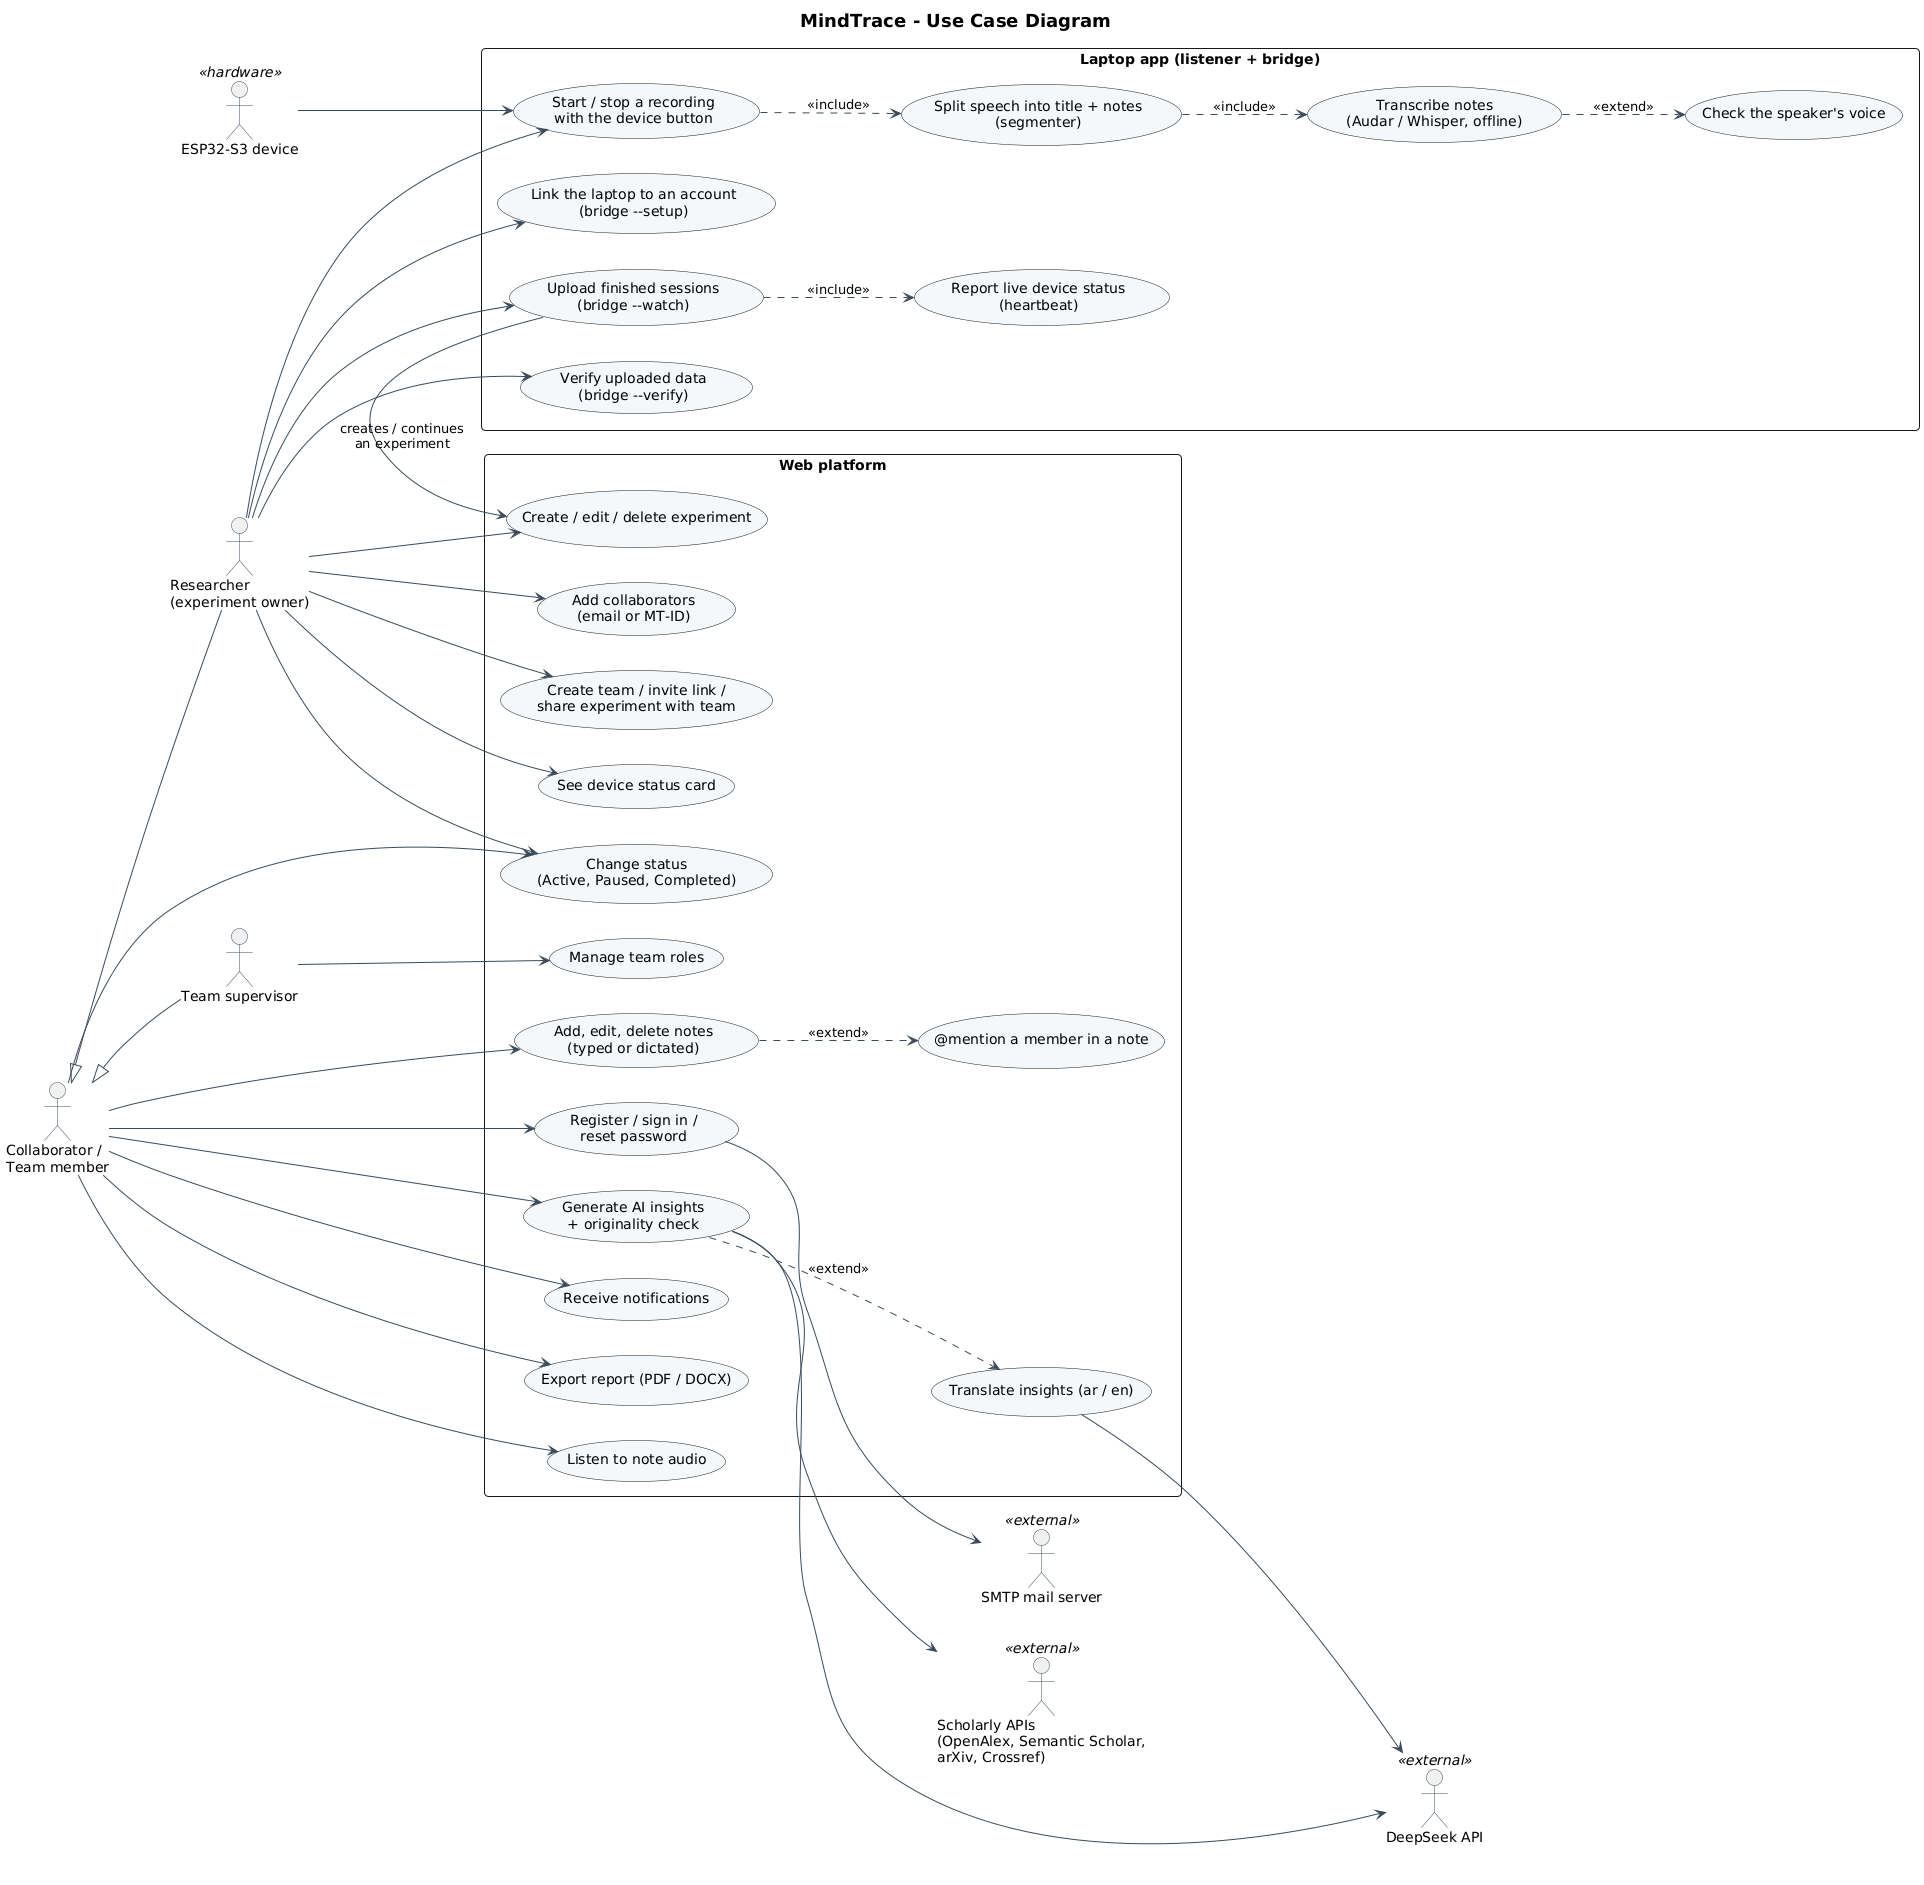

The diagram above was rendered by PlantUML. Its source (embedded in the PNG):
@startuml
!include _style.iuml
title MindTrace - Use Case Diagram
left to right direction
actor "Researcher\n(experiment owner)" as R
actor "Collaborator /\nTeam member" as C
actor "Team supervisor" as S
actor "ESP32-S3 device" as D <<hardware>>
actor "DeepSeek API" as AI <<external>>
actor "Scholarly APIs\n(OpenAlex, Semantic Scholar,\narXiv, Crossref)" as LIT <<external>>
actor "SMTP mail server" as MAIL <<external>>
C <|-- R
C <|-- S

rectangle "Laptop app (listener + bridge)" {
  usecase "Start / stop a recording\nwith the device button" as UC1
  usecase "Split speech into title + notes\n(segmenter)" as UC2
  usecase "Transcribe notes\n(Audar / Whisper, offline)" as UC3
  usecase "Check the speaker's voice" as UC4
  usecase "Link the laptop to an account\n(bridge --setup)" as UC5
  usecase "Upload finished sessions\n(bridge --watch)" as UC6
  usecase "Verify uploaded data\n(bridge --verify)" as UC7
  usecase "Report live device status\n(heartbeat)" as UC8
}

rectangle "Web platform" {
  usecase "Register / sign in /\nreset password" as P1
  usecase "Create / edit / delete experiment" as P2
  usecase "Change status\n(Active, Paused, Completed)" as P3
  usecase "Add, edit, delete notes\n(typed or dictated)" as P4
  usecase "@mention a member in a note" as P5
  usecase "Add collaborators\n(email or MT-ID)" as P6
  usecase "Create team / invite link /\nshare experiment with team" as P7
  usecase "Manage team roles" as P8
  usecase "Generate AI insights\n+ originality check" as P9
  usecase "Translate insights (ar / en)" as P10
  usecase "Receive notifications" as P11
  usecase "Export report (PDF / DOCX)" as P12
  usecase "See device status card" as P13
  usecase "Listen to note audio" as P14
}

D --> UC1
R --> UC1
UC1 ..> UC2 : <<include>>
UC2 ..> UC3 : <<include>>
UC3 ..> UC4 : <<extend>>
R --> UC5
UC6 ..> UC8 : <<include>>
R --> UC6
R --> UC7

C --> P1
R --> P2
R --> P3
C --> P3
C --> P4
P4 ..> P5 : <<extend>>
R --> P6
R --> P7
S --> P8
C --> P9
P9 --> AI
P9 --> LIT
P9 ..> P10 : <<extend>>
P10 --> AI
C --> P11
C --> P12
R --> P13
C --> P14
P1 --> MAIL
UC6 --> P2 : creates / continues\nan experiment
@enduml